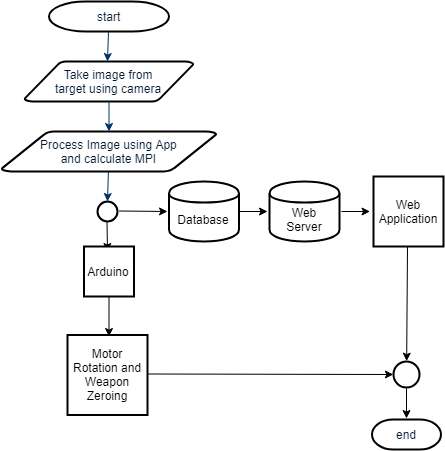

The diagram above was exported from draw.io. Its source (the exported page's mxGraphModel, read from the mxfile embedded in the PNG):
<mxGraphModel dx="700" dy="1532" grid="1" gridSize="10" guides="1" tooltips="1" connect="1" arrows="1" fold="1" page="1" pageScale="1" pageWidth="827" pageHeight="1169" background="#ffffff" math="0" shadow="0">
  <root>
    <mxCell id="0" />
    <mxCell id="1" parent="0" />
    <mxCell id="2" value="start" style="shape=mxgraph.flowchart.terminator;fillColor=#FFFFFF;strokeColor=#000000;strokeWidth=2;gradientColor=none;gradientDirection=north;fontColor=#001933;fontStyle=0;html=1;" parent="1" vertex="1">
      <mxGeometry x="261.5" width="120" height="30" as="geometry" />
    </mxCell>
    <mxCell id="3" value="Take image from&lt;br&gt;target using camera" style="shape=mxgraph.flowchart.data;fillColor=#FFFFFF;strokeColor=#000000;strokeWidth=2;gradientColor=none;gradientDirection=north;fontColor=#001933;fontStyle=0;html=1;" parent="1" vertex="1">
      <mxGeometry x="237" y="60" width="169" height="40" as="geometry" />
    </mxCell>
    <mxCell id="7" style="fontColor=#001933;fontStyle=1;strokeColor=#003366;strokeWidth=1;html=1;" parent="1" source="2" edge="1">
      <mxGeometry relative="1" as="geometry">
        <mxPoint x="320" y="60" as="targetPoint" />
      </mxGeometry>
    </mxCell>
    <mxCell id="8" style="fontColor=#001933;fontStyle=1;strokeColor=#003366;strokeWidth=1;html=1;" parent="1" source="L-uJzArf4PcWe3nZ1Ywb-55" edge="1">
      <mxGeometry relative="1" as="geometry">
        <mxPoint x="320" y="200" as="targetPoint" />
      </mxGeometry>
    </mxCell>
    <mxCell id="9" style="entryX=0.5;entryY=0;entryPerimeter=0;fontColor=#001933;fontStyle=1;strokeColor=#003366;strokeWidth=1;html=1;" parent="1" target="6" edge="1">
      <mxGeometry relative="1" as="geometry">
        <mxPoint x="320" y="330" as="sourcePoint" />
      </mxGeometry>
    </mxCell>
    <mxCell id="10" value="" style="edgeStyle=elbowEdgeStyle;elbow=horizontal;entryX=0.5;entryY=0.91;entryPerimeter=0;exitX=1;exitY=0.5;exitPerimeter=0;fontColor=#001933;fontStyle=1;strokeColor=#003366;strokeWidth=1;html=1;" parent="1" source="6" edge="1">
      <mxGeometry x="381" y="28.5" width="100" height="100" as="geometry">
        <mxPoint x="750" y="447" as="sourcePoint" />
        <mxPoint x="545" y="374" as="targetPoint" />
        <Array as="points">
          <mxPoint x="545" y="400" />
        </Array>
      </mxGeometry>
    </mxCell>
    <mxCell id="12" value="" style="edgeStyle=elbowEdgeStyle;elbow=horizontal;fontColor=#001933;fontStyle=1;strokeColor=#003366;strokeWidth=1;html=1;" parent="1" target="4" edge="1">
      <mxGeometry width="100" height="100" as="geometry">
        <mxPoint x="320" y="447" as="sourcePoint" />
        <mxPoint x="100" as="targetPoint" />
      </mxGeometry>
    </mxCell>
    <mxCell id="16" value="" style="edgeStyle=elbowEdgeStyle;elbow=horizontal;exitX=0.905;exitY=0.5;exitPerimeter=0;fontColor=#001933;fontStyle=1;strokeColor=#003366;strokeWidth=1;html=1;" parent="1" target="15" edge="1">
      <mxGeometry width="100" height="100" as="geometry">
        <mxPoint x="384" y="550" as="sourcePoint" />
        <mxPoint x="100" as="targetPoint" />
      </mxGeometry>
    </mxCell>
    <mxCell id="17" value="" style="edgeStyle=elbowEdgeStyle;elbow=horizontal;fontColor=#001933;fontStyle=1;strokeColor=#003366;strokeWidth=1;html=1;" parent="1" target="13" edge="1">
      <mxGeometry width="100" height="100" as="geometry">
        <mxPoint x="320" y="590" as="sourcePoint" />
        <mxPoint x="100" as="targetPoint" />
      </mxGeometry>
    </mxCell>
    <mxCell id="19" value="" style="edgeStyle=elbowEdgeStyle;elbow=horizontal;exitX=0.905;exitY=0.5;exitPerimeter=0;fontColor=#001933;fontStyle=1;strokeColor=#003366;strokeWidth=1;html=1;" parent="1" target="18" edge="1">
      <mxGeometry width="100" height="100" as="geometry">
        <mxPoint x="384" y="680" as="sourcePoint" />
        <mxPoint x="100" as="targetPoint" />
      </mxGeometry>
    </mxCell>
    <mxCell id="21" value="" style="edgeStyle=elbowEdgeStyle;elbow=horizontal;entryX=0.5;entryY=0.195;entryPerimeter=0;fontColor=#001933;fontStyle=1;strokeColor=#003366;strokeWidth=1;html=1;" parent="1" target="20" edge="1">
      <mxGeometry width="100" height="100" as="geometry">
        <mxPoint x="321" y="720" as="sourcePoint" />
        <mxPoint x="100" as="targetPoint" />
      </mxGeometry>
    </mxCell>
    <mxCell id="23" value="" style="edgeStyle=elbowEdgeStyle;elbow=horizontal;exitX=0.5;exitY=1;exitPerimeter=0;fontColor=#001933;fontStyle=1;strokeColor=#003366;strokeWidth=1;html=1;" parent="1" target="22" edge="1">
      <mxGeometry width="100" height="100" as="geometry">
        <mxPoint x="321" y="860" as="sourcePoint" />
        <mxPoint x="100" as="targetPoint" />
      </mxGeometry>
    </mxCell>
    <mxCell id="25" value="" style="edgeStyle=elbowEdgeStyle;elbow=horizontal;exitX=0.5;exitY=0.9;exitPerimeter=0;fontColor=#001933;fontStyle=1;strokeColor=#003366;strokeWidth=1;html=1;" parent="1" target="24" edge="1">
      <mxGeometry width="100" height="100" as="geometry">
        <mxPoint x="320" y="1001" as="sourcePoint" />
        <mxPoint x="100" as="targetPoint" />
      </mxGeometry>
    </mxCell>
    <mxCell id="26" value="" style="edgeStyle=elbowEdgeStyle;elbow=horizontal;exitX=0;exitY=0.5;exitPerimeter=0;entryX=0;entryY=0.5;entryPerimeter=0;fontColor=#001933;fontStyle=1;strokeColor=#003366;strokeWidth=1;html=1;" parent="1" source="28" edge="1">
      <mxGeometry width="100" height="100" as="geometry">
        <mxPoint y="100" as="sourcePoint" />
        <mxPoint x="271" y="419" as="targetPoint" />
        <Array as="points">
          <mxPoint x="160" y="850" />
        </Array>
      </mxGeometry>
    </mxCell>
    <mxCell id="30" value="" style="edgeStyle=elbowEdgeStyle;elbow=horizontal;exitX=0.5;exitY=1;exitPerimeter=0;fontColor=#001933;fontStyle=1;strokeColor=#003366;strokeWidth=1;html=1;" parent="1" target="28" edge="1">
      <mxGeometry width="100" height="100" as="geometry">
        <mxPoint x="321" y="1159" as="sourcePoint" />
        <mxPoint x="100" as="targetPoint" />
      </mxGeometry>
    </mxCell>
    <mxCell id="31" value="" style="edgeStyle=elbowEdgeStyle;elbow=horizontal;exitX=1;exitY=0.5;exitPerimeter=0;entryX=0;entryY=0.5;entryPerimeter=0;fontColor=#001933;fontStyle=1;strokeColor=#003366;strokeWidth=1;html=1;" parent="1" target="29" edge="1">
      <mxGeometry width="100" height="100" as="geometry">
        <mxPoint x="385" y="1260" as="sourcePoint" />
        <mxPoint x="100" as="targetPoint" />
      </mxGeometry>
    </mxCell>
    <mxCell id="33" value="" style="edgeStyle=elbowEdgeStyle;elbow=vertical;exitX=1;exitY=0.5;exitPerimeter=0;entryX=0.5;entryY=0;entryPerimeter=0;fontColor=#001933;fontStyle=1;strokeColor=#003366;strokeWidth=1;html=1;" parent="1" target="32" edge="1">
      <mxGeometry width="100" height="100" as="geometry">
        <mxPoint x="640" y="1260" as="sourcePoint" />
        <mxPoint x="100" as="targetPoint" />
        <Array as="points">
          <mxPoint x="740" y="1260" />
        </Array>
      </mxGeometry>
    </mxCell>
    <mxCell id="35" value="" style="edgeStyle=elbowEdgeStyle;elbow=vertical;exitX=0.5;exitY=1;exitPerimeter=0;fontColor=#001933;fontStyle=1;strokeColor=#003366;strokeWidth=1;html=1;" parent="1" target="34" edge="1">
      <mxGeometry width="100" height="100" as="geometry">
        <mxPoint x="320" y="1310" as="sourcePoint" />
        <mxPoint x="100" as="targetPoint" />
      </mxGeometry>
    </mxCell>
    <mxCell id="36" value="" style="edgeStyle=elbowEdgeStyle;elbow=vertical;exitX=0.5;exitY=1;exitPerimeter=0;entryX=0.5;entryY=0;entryPerimeter=0;fontColor=#001933;fontStyle=1;strokeColor=#003366;strokeWidth=1;html=1;" parent="1" target="34" edge="1">
      <mxGeometry width="100" height="100" as="geometry">
        <mxPoint x="575" y="1310" as="sourcePoint" />
        <mxPoint x="100" as="targetPoint" />
      </mxGeometry>
    </mxCell>
    <mxCell id="41" value="" style="edgeStyle=elbowEdgeStyle;elbow=vertical;exitX=0.5;exitY=1;exitPerimeter=0;entryX=0.5;entryY=0;entryPerimeter=0;fontColor=#001933;fontStyle=1;strokeColor=#003366;strokeWidth=1;html=1;" parent="1" target="37" edge="1">
      <mxGeometry width="100" height="100" as="geometry">
        <mxPoint x="320" y="1570" as="sourcePoint" />
        <mxPoint x="100" as="targetPoint" />
      </mxGeometry>
    </mxCell>
    <mxCell id="42" value="" style="edgeStyle=elbowEdgeStyle;elbow=vertical;exitX=0.5;exitY=1;exitPerimeter=0;entryX=0.5;entryY=0;entryPerimeter=0;fontColor=#001933;fontStyle=1;strokeColor=#003366;strokeWidth=1;html=1;" parent="1" target="38" edge="1">
      <mxGeometry width="100" height="100" as="geometry">
        <mxPoint x="320" y="1679" as="sourcePoint" />
        <mxPoint x="100" as="targetPoint" />
      </mxGeometry>
    </mxCell>
    <mxCell id="44" value="" style="edgeStyle=elbowEdgeStyle;elbow=vertical;exitX=0.905;exitY=0.5;exitPerimeter=0;entryX=0;entryY=0.5;entryPerimeter=0;fontColor=#001933;fontStyle=1;strokeColor=#003366;strokeWidth=1;html=1;" parent="1" target="39" edge="1">
      <mxGeometry width="100" height="100" as="geometry">
        <mxPoint x="384" y="1770" as="sourcePoint" />
        <mxPoint x="100" as="targetPoint" />
      </mxGeometry>
    </mxCell>
    <mxCell id="45" value="" style="edgeStyle=elbowEdgeStyle;elbow=horizontal;exitX=1;exitY=0.5;exitPerimeter=0;entryX=0.905;entryY=0.5;entryPerimeter=0;fontColor=#001933;fontStyle=1;strokeColor=#003366;strokeWidth=1;html=1;" parent="1" target="34" edge="1">
      <mxGeometry width="100" height="100" as="geometry">
        <mxPoint x="381" y="1119" as="sourcePoint" />
        <mxPoint x="100" as="targetPoint" />
        <Array as="points">
          <mxPoint x="950" y="1320" />
        </Array>
      </mxGeometry>
    </mxCell>
    <mxCell id="52" value="" style="edgeStyle=elbowEdgeStyle;elbow=horizontal;exitX=0.5;exitY=0.09;exitPerimeter=0;entryX=0.905;entryY=0.5;entryPerimeter=0;fontColor=#001933;fontStyle=1;strokeColor=#003366;strokeWidth=1;html=1;" parent="1" source="51" edge="1">
      <mxGeometry width="100" height="100" as="geometry">
        <mxPoint y="100" as="sourcePoint" />
        <mxPoint x="384" y="290" as="targetPoint" />
        <Array as="points">
          <mxPoint x="545" y="300" />
        </Array>
      </mxGeometry>
    </mxCell>
    <mxCell id="54" value="" style="edgeStyle=elbowEdgeStyle;elbow=horizontal;exitX=0;exitY=0.5;exitPerimeter=0;entryX=0.095;entryY=0.5;entryPerimeter=0;fontColor=#001933;fontStyle=1;strokeColor=#003366;strokeWidth=1;html=1;" parent="1" source="37" edge="1">
      <mxGeometry width="100" height="100" as="geometry">
        <mxPoint y="100" as="sourcePoint" />
        <mxPoint x="256" y="290" as="targetPoint" />
        <Array as="points">
          <mxPoint x="120" y="970" />
        </Array>
      </mxGeometry>
    </mxCell>
    <mxCell id="L-uJzArf4PcWe3nZ1Ywb-55" value="Process Image using App&lt;br&gt;and calculate MPI" style="shape=mxgraph.flowchart.data;fillColor=#FFFFFF;strokeColor=#000000;strokeWidth=2;gradientColor=none;gradientDirection=north;fontColor=#001933;fontStyle=0;html=1;" vertex="1" parent="1">
      <mxGeometry x="214" y="130" width="215" height="40" as="geometry" />
    </mxCell>
    <mxCell id="L-uJzArf4PcWe3nZ1Ywb-56" style="fontColor=#001933;fontStyle=1;strokeColor=#003366;strokeWidth=1;html=1;" edge="1" parent="1" source="3" target="L-uJzArf4PcWe3nZ1Ywb-55">
      <mxGeometry relative="1" as="geometry">
        <mxPoint x="320" y="210" as="sourcePoint" />
        <mxPoint x="320" y="250" as="targetPoint" />
      </mxGeometry>
    </mxCell>
    <mxCell id="L-uJzArf4PcWe3nZ1Ywb-57" value="" style="ellipse;whiteSpace=wrap;html=1;aspect=fixed;strokeWidth=2;" vertex="1" parent="1">
      <mxGeometry x="310" y="200" width="20" height="20" as="geometry" />
    </mxCell>
    <mxCell id="L-uJzArf4PcWe3nZ1Ywb-59" value="" style="endArrow=classic;html=1;" edge="1" parent="1">
      <mxGeometry width="50" height="50" relative="1" as="geometry">
        <mxPoint x="331.5" y="209.5" as="sourcePoint" />
        <mxPoint x="380" y="210" as="targetPoint" />
      </mxGeometry>
    </mxCell>
    <mxCell id="L-uJzArf4PcWe3nZ1Ywb-60" value="Database" style="shape=cylinder;whiteSpace=wrap;html=1;boundedLbl=1;backgroundOutline=1;strokeWidth=2;" vertex="1" parent="1">
      <mxGeometry x="381.5" y="180" width="70" height="60" as="geometry" />
    </mxCell>
    <mxCell id="L-uJzArf4PcWe3nZ1Ywb-79" value="Web&lt;br&gt;Server" style="shape=cylinder;whiteSpace=wrap;html=1;boundedLbl=1;backgroundOutline=1;strokeWidth=2;" vertex="1" parent="1">
      <mxGeometry x="482" y="180" width="70" height="60" as="geometry" />
    </mxCell>
    <mxCell id="L-uJzArf4PcWe3nZ1Ywb-61" value="" style="endArrow=classic;html=1;" edge="1" parent="1">
      <mxGeometry width="50" height="50" relative="1" as="geometry">
        <mxPoint x="554" y="210" as="sourcePoint" />
        <mxPoint x="582.5" y="210" as="targetPoint" />
      </mxGeometry>
    </mxCell>
    <mxCell id="L-uJzArf4PcWe3nZ1Ywb-62" value="Web Application" style="whiteSpace=wrap;html=1;aspect=fixed;strokeWidth=2;" vertex="1" parent="1">
      <mxGeometry x="586" y="175" width="70" height="70" as="geometry" />
    </mxCell>
    <mxCell id="L-uJzArf4PcWe3nZ1Ywb-63" value="" style="endArrow=classic;html=1;" edge="1" parent="1">
      <mxGeometry width="50" height="50" relative="1" as="geometry">
        <mxPoint x="319.5" y="220" as="sourcePoint" />
        <mxPoint x="320" y="250" as="targetPoint" />
      </mxGeometry>
    </mxCell>
    <mxCell id="L-uJzArf4PcWe3nZ1Ywb-64" value="Arduino" style="whiteSpace=wrap;html=1;aspect=fixed;strokeWidth=2;" vertex="1" parent="1">
      <mxGeometry x="296.5" y="245" width="50" height="50" as="geometry" />
    </mxCell>
    <mxCell id="L-uJzArf4PcWe3nZ1Ywb-65" value="Motor Rotation and Weapon Zeroing" style="whiteSpace=wrap;html=1;aspect=fixed;strokeWidth=2;" vertex="1" parent="1">
      <mxGeometry x="280" y="333.5" width="80" height="80" as="geometry" />
    </mxCell>
    <mxCell id="L-uJzArf4PcWe3nZ1Ywb-66" value="" style="endArrow=classic;html=1;" edge="1" parent="1">
      <mxGeometry width="50" height="50" relative="1" as="geometry">
        <mxPoint x="321.5" y="295" as="sourcePoint" />
        <mxPoint x="321.5" y="335" as="targetPoint" />
      </mxGeometry>
    </mxCell>
    <mxCell id="L-uJzArf4PcWe3nZ1Ywb-67" value="" style="ellipse;whiteSpace=wrap;html=1;aspect=fixed;strokeWidth=2;" vertex="1" parent="1">
      <mxGeometry x="606" y="360" width="26" height="26" as="geometry" />
    </mxCell>
    <mxCell id="L-uJzArf4PcWe3nZ1Ywb-68" value="" style="endArrow=classic;html=1;entryX=0.5;entryY=0;entryDx=0;entryDy=0;" edge="1" parent="1" target="L-uJzArf4PcWe3nZ1Ywb-67">
      <mxGeometry width="50" height="50" relative="1" as="geometry">
        <mxPoint x="620" y="245" as="sourcePoint" />
        <mxPoint x="622" y="360" as="targetPoint" />
      </mxGeometry>
    </mxCell>
    <mxCell id="L-uJzArf4PcWe3nZ1Ywb-71" value="" style="endArrow=classic;html=1;entryX=0;entryY=0.5;entryDx=0;entryDy=0;" edge="1" parent="1" target="L-uJzArf4PcWe3nZ1Ywb-67">
      <mxGeometry width="50" height="50" relative="1" as="geometry">
        <mxPoint x="360" y="372.5" as="sourcePoint" />
        <mxPoint x="440" y="372.5" as="targetPoint" />
      </mxGeometry>
    </mxCell>
    <mxCell id="L-uJzArf4PcWe3nZ1Ywb-77" value="" style="endArrow=classic;html=1;" edge="1" parent="1">
      <mxGeometry width="50" height="50" relative="1" as="geometry">
        <mxPoint x="619" y="387" as="sourcePoint" />
        <mxPoint x="619" y="417" as="targetPoint" />
      </mxGeometry>
    </mxCell>
    <mxCell id="L-uJzArf4PcWe3nZ1Ywb-78" value="end" style="shape=mxgraph.flowchart.terminator;fillColor=#FFFFFF;strokeColor=#000000;strokeWidth=2;gradientColor=none;gradientDirection=north;fontColor=#001933;fontStyle=0;html=1;" vertex="1" parent="1">
      <mxGeometry x="584.5" y="418" width="69" height="30" as="geometry" />
    </mxCell>
    <mxCell id="L-uJzArf4PcWe3nZ1Ywb-83" value="" style="endArrow=classic;html=1;" edge="1" parent="1">
      <mxGeometry width="50" height="50" relative="1" as="geometry">
        <mxPoint x="451.5" y="210" as="sourcePoint" />
        <mxPoint x="480" y="210" as="targetPoint" />
      </mxGeometry>
    </mxCell>
  </root>
</mxGraphModel>